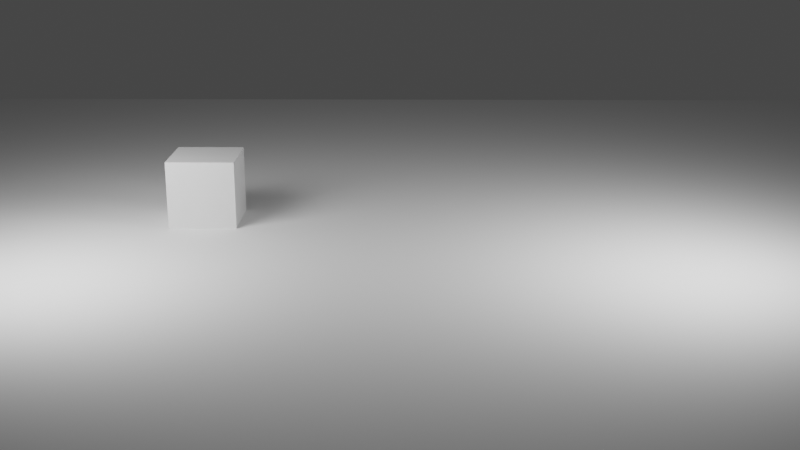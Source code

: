 # Source: 24_FPS_animation_experiment_001.blend  (saved by Blender 2.91.10; exported with 4.5.12 LTS)
import bpy
from mathutils import Matrix  # noqa: F401  (used for matrix-valued properties, if any)

bpy.ops.wm.read_factory_settings(use_empty=True)
scene = bpy.context.scene
scene.name = 'Scene'

# ---- collections
col_collection = bpy.data.collections.new('Collection'); scene.collection.children.link(col_collection)

# ---- materials (node trees are filled in below, after node groups)
mat_material = bpy.data.materials.new('Material')
mat_material.alpha_threshold = 0.0
mat_material.use_transparent_shadow = False
mat_material.line_color = (0.0, 0.0, 0.0, 1.0)

# ---- material node trees
mat_material.use_nodes = True; mat_material.node_tree.nodes.clear()
_N = mat_material.node_tree.nodes; _L = mat_material.node_tree.links
n0 = _N.new('ShaderNodeOutputMaterial'); n0.name = 'Material Output'; n0.location = (300, 300)
n1 = _N.new('ShaderNodeBsdfPrincipled'); n1.name = 'Principled BSDF'; n1.location = (10, 300)
n1.distribution = 'GGX'
n1.subsurface_method = 'BURLEY'
n1.inputs[2].default_value = 0.4
n1.inputs[3].default_value = 1.45
n1.inputs[27].default_value = (0.0, 0.0, 0.0, 1.0)
n1.inputs[28].default_value = 1.0
_L.new(n1.outputs[0], n0.inputs[0])
n0.is_active_output = True

# ---- world
world_world = bpy.data.worlds.new('World'); scene.world = world_world
world_world.use_nodes = True; world_world.node_tree.nodes.clear()
_N = world_world.node_tree.nodes; _L = world_world.node_tree.links
n0 = _N.new('ShaderNodeOutputWorld'); n0.name = 'World Output'; n0.location = (300, 300)
n1 = _N.new('ShaderNodeBackground'); n1.name = 'Background'; n1.location = (10, 300)
n1.inputs[0].default_value = (0.05088, 0.05088, 0.05088, 1.0)
_L.new(n1.outputs[0], n0.inputs[0])
n0.is_active_output = True
world_world.color = (0.05088, 0.05088, 0.05088)
world_world.use_sun_shadow = False
world_world.sun_shadow_jitter_overblur = 0.0

# ---- cameras
cam_camera = bpy.data.cameras.new('Camera')
cam_camera.clip_end = 100.0
cam_camera.ortho_scale = 7.314

# ---- lights
light_light = bpy.data.lights.new('Light', 'AREA')
light_light.transmission_factor = 0.0
light_light.energy = 785.4
light_light.shadow_soft_size = 5.0
light_light.shadow_maximum_resolution = 0.006
light_light.use_absolute_resolution = True
light_light.shape = 'RECTANGLE'
light_light.size = 5.0
light_light.size_y = 5.0
light_light_001 = bpy.data.lights.new('Light.001', 'AREA')
light_light_001.transmission_factor = 0.0
light_light_001.energy = 785.4
light_light_001.shadow_soft_size = 5.0
light_light_001.shadow_maximum_resolution = 0.006
light_light_001.use_absolute_resolution = True
light_light_001.shape = 'RECTANGLE'
light_light_001.size = 5.0
light_light_001.size_y = 5.0

# ---- meshes
me_cube = bpy.data.meshes.new('Cube')
me_cube.from_pydata([(1.0, 1.0, 1.0), (1.0, 1.0, -1.0), (1.0, -1.0, 1.0), (1.0, -1.0, -1.0), (-1.0, 1.0, 1.0), (-1.0, 1.0, -1.0), (-1.0, -1.0, 1.0), (-1.0, -1.0, -1.0)], [], [(0, 4, 6, 2), (3, 2, 6, 7), (7, 6, 4, 5), (5, 1, 3, 7), (1, 0, 2, 3), (5, 4, 0, 1)])
_uv = me_cube.uv_layers.new(name='UVMap')
_uv.uv.foreach_set('vector', [0.625, 0.5, 0.875, 0.5, 0.875, 0.75, 0.625, 0.75, 0.375, 0.75, 0.625, 0.75, 0.625, 1.0, 0.375, 1.0, 0.375, 0.0, 0.625, 0.0, 0.625, 0.25, 0.375, 0.25, 0.125, 0.5, 0.375, 0.5, 0.375, 0.75, 0.125, 0.75, 0.375, 0.5, 0.625, 0.5, 0.625, 0.75, 0.375, 0.75, 0.375, 0.25, 0.625, 0.25, 0.625, 0.5, 0.375, 0.5])
me_cube.materials.append(mat_material)
me_cube.use_remesh_preserve_volume = False
me_cube.use_remesh_preserve_attributes = False
me_cube.use_mirror_vertex_groups = False
me_cube.update()
me_plane = bpy.data.meshes.new('Plane')
me_plane.from_pydata([(-1.0, -1.0, 0.0), (1.0, -1.0, 0.0), (-1.0, 1.0, 0.0), (1.0, 1.0, 0.0)], [], [(0, 1, 3, 2)])
_uv = me_plane.uv_layers.new(name='UVMap')
_uv.uv.foreach_set('vector', [0.0, 0.0, 1.0, 0.0, 1.0, 1.0, 0.0, 1.0])
me_plane.use_remesh_fix_poles = True
me_plane.use_remesh_preserve_attributes = False
me_plane.use_mirror_vertex_groups = False
me_plane.update()

# ---- objects
ob_cube = bpy.data.objects.new('Cube', me_cube)
ob_light = bpy.data.objects.new('Light', light_light)
ob_camera = bpy.data.objects.new('Camera', cam_camera)
ob_light_001 = bpy.data.objects.new('Light.001', light_light_001)
ob_plane = bpy.data.objects.new('Plane', me_plane)

# ---- transforms, parenting, visibility, modifiers, constraints
ob_cube.location = (-6.144, 0.0, 1.0)
ob_cube.lock_rotations_4d = False
ob_cube.empty_display_type = 'ARROWS'
ob_cube.lineart.crease_threshold = 0.0
ob_light.location = (8.098, -5.476, 5.904)
ob_light.rotation_euler = (0.6503, 0.05522, 0.8393)
ob_light.lock_rotations_4d = False
ob_light.empty_display_type = 'ARROWS'
ob_light.color = (0.0, 0.0, 0.0, 0.0)
ob_light.lineart.crease_threshold = 0.0
ob_camera.location = (0.04504, -32.21, 9.577)
ob_camera.rotation_euler = (1.277, 1.416e-07, 0.01208)
ob_camera.lock_rotations_4d = False
ob_camera.empty_display_type = 'ARROWS'
ob_camera.color = (0.0, 0.0, 0.0, 0.0)
ob_camera.display_type = 'WIRE'
ob_camera.lineart.crease_threshold = 0.0
ob_light_001.location = (-9.843, -6.044, 5.904)
ob_light_001.rotation_euler = (0.6503, 0.05522, -0.8516)
ob_light_001.lock_rotations_4d = False
ob_light_001.empty_display_type = 'ARROWS'
ob_light_001.color = (0.0, 0.0, 0.0, 0.0)
ob_light_001.lineart.crease_threshold = 0.0
ob_plane.location = (0.0, 0.0, 0.0)
ob_plane.scale = (20.0, 20.0, 20.0)
ob_plane.lineart.crease_threshold = 0.0

# ---- collection membership
col_collection.objects.link(ob_cube)
col_collection.objects.link(ob_light)
col_collection.objects.link(ob_camera)
col_collection.objects.link(ob_light_001)
col_collection.objects.link(ob_plane)

# ---- scene / render settings (as saved in the file)
scene.camera = ob_camera
scene.frame_start = 0; scene.frame_end = 20; scene.frame_set(11)
scene.render.engine = 'BLENDER_EEVEE_NEXT'
scene.render.fps = 12
scene.cycles.use_denoising = False
scene.cycles.samples = 128
scene.cycles.sampling_pattern = 'TABULATED_SOBOL'
scene.cycles.use_adaptive_sampling = False
scene.cycles.use_light_tree = False
scene.view_settings.view_transform = 'Filmic'
bpy.context.view_layer.update()
